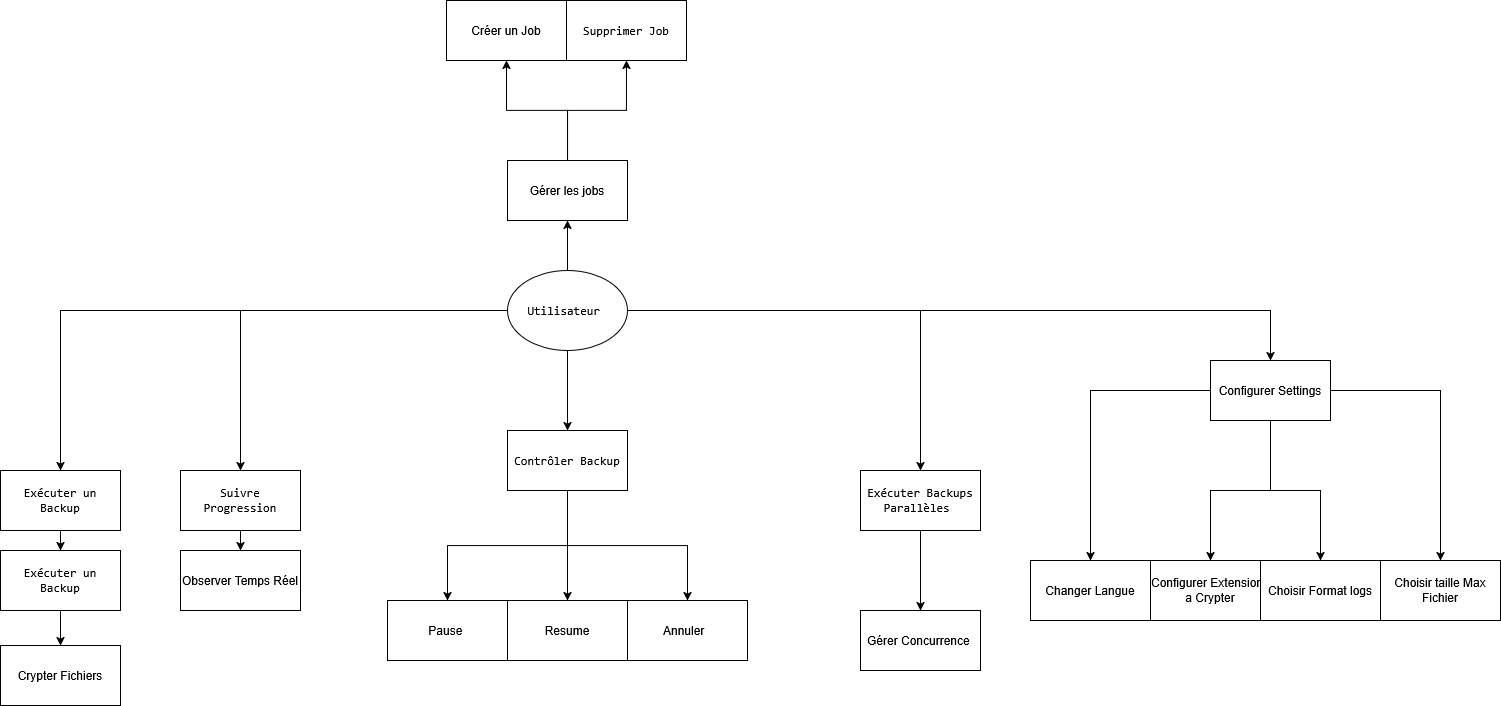

The diagram above was exported from draw.io. Its source (the exported page's mxGraphModel, read from the mxfile embedded in the PNG):
<mxGraphModel dx="1678" dy="882" grid="1" gridSize="10" guides="1" tooltips="1" connect="1" arrows="1" fold="1" page="1" pageScale="1" pageWidth="827" pageHeight="1169" math="0" shadow="0">
  <root>
    <mxCell id="0" />
    <mxCell id="1" parent="0" />
    <mxCell id="v3XxjQLq0iwsdyPFYUCx-15" edge="1" parent="1" source="v3XxjQLq0iwsdyPFYUCx-1" style="edgeStyle=orthogonalEdgeStyle;rounded=0;orthogonalLoop=1;jettySize=auto;html=1;" target="v3XxjQLq0iwsdyPFYUCx-4">
      <mxGeometry relative="1" as="geometry" />
    </mxCell>
    <mxCell id="v3XxjQLq0iwsdyPFYUCx-46" edge="1" parent="1" source="v3XxjQLq0iwsdyPFYUCx-1" style="edgeStyle=orthogonalEdgeStyle;rounded=0;orthogonalLoop=1;jettySize=auto;html=1;entryX=0.5;entryY=1;entryDx=0;entryDy=0;" target="v3XxjQLq0iwsdyPFYUCx-2">
      <mxGeometry relative="1" as="geometry" />
    </mxCell>
    <mxCell id="v3XxjQLq0iwsdyPFYUCx-1" parent="1" style="rounded=0;whiteSpace=wrap;html=1;" value="Gérer les jobs" vertex="1">
      <mxGeometry height="60" width="120" x="587" y="200" as="geometry" />
    </mxCell>
    <mxCell id="v3XxjQLq0iwsdyPFYUCx-2" parent="1" style="rounded=0;whiteSpace=wrap;html=1;" value="Créer un Job" vertex="1">
      <mxGeometry height="60" width="120" x="526" y="40" as="geometry" />
    </mxCell>
    <mxCell id="v3XxjQLq0iwsdyPFYUCx-4" parent="1" style="rounded=0;whiteSpace=wrap;html=1;" value="&lt;code&gt;Supprimer Job&lt;/code&gt;" vertex="1">
      <mxGeometry height="60" width="120" x="646" y="40" as="geometry" />
    </mxCell>
    <mxCell id="v3XxjQLq0iwsdyPFYUCx-27" edge="1" parent="1" source="v3XxjQLq0iwsdyPFYUCx-5" style="edgeStyle=orthogonalEdgeStyle;rounded=0;orthogonalLoop=1;jettySize=auto;html=1;entryX=0.5;entryY=0;entryDx=0;entryDy=0;" target="v3XxjQLq0iwsdyPFYUCx-6">
      <mxGeometry relative="1" as="geometry" />
    </mxCell>
    <mxCell id="v3XxjQLq0iwsdyPFYUCx-28" edge="1" parent="1" source="v3XxjQLq0iwsdyPFYUCx-5" style="edgeStyle=orthogonalEdgeStyle;rounded=0;orthogonalLoop=1;jettySize=auto;html=1;entryX=0.5;entryY=0;entryDx=0;entryDy=0;" target="v3XxjQLq0iwsdyPFYUCx-11">
      <mxGeometry relative="1" as="geometry" />
    </mxCell>
    <mxCell id="v3XxjQLq0iwsdyPFYUCx-29" edge="1" parent="1" source="v3XxjQLq0iwsdyPFYUCx-5" style="edgeStyle=orthogonalEdgeStyle;rounded=0;orthogonalLoop=1;jettySize=auto;html=1;entryX=0.5;entryY=0;entryDx=0;entryDy=0;" target="v3XxjQLq0iwsdyPFYUCx-20">
      <mxGeometry relative="1" as="geometry" />
    </mxCell>
    <mxCell id="v3XxjQLq0iwsdyPFYUCx-30" edge="1" parent="1" source="v3XxjQLq0iwsdyPFYUCx-5" style="edgeStyle=orthogonalEdgeStyle;rounded=0;orthogonalLoop=1;jettySize=auto;html=1;entryX=0.5;entryY=0;entryDx=0;entryDy=0;" target="v3XxjQLq0iwsdyPFYUCx-21">
      <mxGeometry relative="1" as="geometry" />
    </mxCell>
    <mxCell id="v3XxjQLq0iwsdyPFYUCx-31" edge="1" parent="1" source="v3XxjQLq0iwsdyPFYUCx-5" style="edgeStyle=orthogonalEdgeStyle;rounded=0;orthogonalLoop=1;jettySize=auto;html=1;entryX=0.5;entryY=0;entryDx=0;entryDy=0;" target="v3XxjQLq0iwsdyPFYUCx-23">
      <mxGeometry relative="1" as="geometry" />
    </mxCell>
    <mxCell id="v3XxjQLq0iwsdyPFYUCx-42" edge="1" parent="1" source="v3XxjQLq0iwsdyPFYUCx-5" style="edgeStyle=orthogonalEdgeStyle;rounded=0;orthogonalLoop=1;jettySize=auto;html=1;entryX=0.5;entryY=1;entryDx=0;entryDy=0;" target="v3XxjQLq0iwsdyPFYUCx-1">
      <mxGeometry relative="1" as="geometry" />
    </mxCell>
    <mxCell id="v3XxjQLq0iwsdyPFYUCx-5" parent="1" style="ellipse;whiteSpace=wrap;html=1;" value="&lt;code&gt;Utilisateur&amp;nbsp;&lt;/code&gt;" vertex="1">
      <mxGeometry height="80" width="120" x="587" y="310" as="geometry" />
    </mxCell>
    <mxCell id="v3XxjQLq0iwsdyPFYUCx-9" edge="1" parent="1" source="v3XxjQLq0iwsdyPFYUCx-6" style="edgeStyle=orthogonalEdgeStyle;rounded=0;orthogonalLoop=1;jettySize=auto;html=1;" target="v3XxjQLq0iwsdyPFYUCx-7">
      <mxGeometry relative="1" as="geometry" />
    </mxCell>
    <mxCell id="v3XxjQLq0iwsdyPFYUCx-6" parent="1" style="rounded=0;whiteSpace=wrap;html=1;" value="&lt;code&gt;Exécuter un Backup&lt;/code&gt;" vertex="1">
      <mxGeometry height="60" width="120" x="80" y="510" as="geometry" />
    </mxCell>
    <mxCell id="v3XxjQLq0iwsdyPFYUCx-10" edge="1" parent="1" source="v3XxjQLq0iwsdyPFYUCx-7" style="edgeStyle=orthogonalEdgeStyle;rounded=0;orthogonalLoop=1;jettySize=auto;html=1;" target="v3XxjQLq0iwsdyPFYUCx-8">
      <mxGeometry relative="1" as="geometry" />
    </mxCell>
    <mxCell id="v3XxjQLq0iwsdyPFYUCx-7" parent="1" style="rounded=0;whiteSpace=wrap;html=1;" value="&lt;code&gt;Exécuter un Backup&lt;/code&gt;" vertex="1">
      <mxGeometry height="60" width="120" x="80" y="590" as="geometry" />
    </mxCell>
    <mxCell id="v3XxjQLq0iwsdyPFYUCx-8" parent="1" style="rounded=0;whiteSpace=wrap;html=1;" value="Crypter Fichiers" vertex="1">
      <mxGeometry height="60" width="120" x="80" y="685" as="geometry" />
    </mxCell>
    <mxCell id="v3XxjQLq0iwsdyPFYUCx-13" edge="1" parent="1" source="v3XxjQLq0iwsdyPFYUCx-11" style="edgeStyle=orthogonalEdgeStyle;rounded=0;orthogonalLoop=1;jettySize=auto;html=1;" target="v3XxjQLq0iwsdyPFYUCx-12">
      <mxGeometry relative="1" as="geometry" />
    </mxCell>
    <mxCell id="v3XxjQLq0iwsdyPFYUCx-11" parent="1" style="rounded=0;whiteSpace=wrap;html=1;" value="&lt;br&gt;&lt;code&gt;Suivre Progression&lt;/code&gt;&lt;div&gt;&lt;br/&gt;&lt;/div&gt;" vertex="1">
      <mxGeometry height="60" width="120" x="260" y="510" as="geometry" />
    </mxCell>
    <mxCell id="v3XxjQLq0iwsdyPFYUCx-12" parent="1" style="rounded=0;whiteSpace=wrap;html=1;" value="Observer Temps Réel" vertex="1">
      <mxGeometry height="60" width="120" x="260" y="590" as="geometry" />
    </mxCell>
    <mxCell id="v3XxjQLq0iwsdyPFYUCx-17" parent="1" style="rounded=0;whiteSpace=wrap;html=1;" value="Resume" vertex="1">
      <mxGeometry height="60" width="120" x="587" y="640" as="geometry" />
    </mxCell>
    <mxCell id="v3XxjQLq0iwsdyPFYUCx-18" parent="1" style="rounded=0;whiteSpace=wrap;html=1;" value="Annuler&amp;nbsp;&amp;nbsp;" vertex="1">
      <mxGeometry height="60" width="120" x="707" y="640" as="geometry" />
    </mxCell>
    <mxCell id="v3XxjQLq0iwsdyPFYUCx-19" parent="1" style="rounded=0;whiteSpace=wrap;html=1;" value="Pause&amp;nbsp;" vertex="1">
      <mxGeometry height="60" width="120" x="467" y="640" as="geometry" />
    </mxCell>
    <mxCell id="v3XxjQLq0iwsdyPFYUCx-39" edge="1" parent="1" source="v3XxjQLq0iwsdyPFYUCx-20" style="edgeStyle=orthogonalEdgeStyle;rounded=0;orthogonalLoop=1;jettySize=auto;html=1;" target="v3XxjQLq0iwsdyPFYUCx-19">
      <mxGeometry relative="1" as="geometry" />
    </mxCell>
    <mxCell id="v3XxjQLq0iwsdyPFYUCx-40" edge="1" parent="1" source="v3XxjQLq0iwsdyPFYUCx-20" style="edgeStyle=orthogonalEdgeStyle;rounded=0;orthogonalLoop=1;jettySize=auto;html=1;entryX=0.5;entryY=0;entryDx=0;entryDy=0;" target="v3XxjQLq0iwsdyPFYUCx-17">
      <mxGeometry relative="1" as="geometry" />
    </mxCell>
    <mxCell id="v3XxjQLq0iwsdyPFYUCx-41" edge="1" parent="1" source="v3XxjQLq0iwsdyPFYUCx-20" style="edgeStyle=orthogonalEdgeStyle;rounded=0;orthogonalLoop=1;jettySize=auto;html=1;" target="v3XxjQLq0iwsdyPFYUCx-18">
      <mxGeometry relative="1" as="geometry" />
    </mxCell>
    <mxCell id="v3XxjQLq0iwsdyPFYUCx-20" parent="1" style="rounded=0;whiteSpace=wrap;html=1;" value="&lt;code&gt;Contrôler Backup&lt;/code&gt;" vertex="1">
      <mxGeometry height="60" width="120" x="587" y="470" as="geometry" />
    </mxCell>
    <mxCell id="v3XxjQLq0iwsdyPFYUCx-34" edge="1" parent="1" source="v3XxjQLq0iwsdyPFYUCx-21" style="edgeStyle=orthogonalEdgeStyle;rounded=0;orthogonalLoop=1;jettySize=auto;html=1;" target="v3XxjQLq0iwsdyPFYUCx-22">
      <mxGeometry relative="1" as="geometry" />
    </mxCell>
    <mxCell id="v3XxjQLq0iwsdyPFYUCx-21" parent="1" style="rounded=0;whiteSpace=wrap;html=1;" value="&lt;code&gt;Exécuter Backups Parallèles&amp;nbsp;&lt;/code&gt;" vertex="1">
      <mxGeometry height="60" width="120" x="940" y="510" as="geometry" />
    </mxCell>
    <mxCell id="v3XxjQLq0iwsdyPFYUCx-22" parent="1" style="rounded=0;whiteSpace=wrap;html=1;" value="Gérer Concurrence&amp;nbsp;" vertex="1">
      <mxGeometry height="60" width="120" x="940" y="650" as="geometry" />
    </mxCell>
    <mxCell id="v3XxjQLq0iwsdyPFYUCx-35" edge="1" parent="1" source="v3XxjQLq0iwsdyPFYUCx-23" style="edgeStyle=orthogonalEdgeStyle;rounded=0;orthogonalLoop=1;jettySize=auto;html=1;entryX=0.5;entryY=0;entryDx=0;entryDy=0;" target="v3XxjQLq0iwsdyPFYUCx-26">
      <mxGeometry relative="1" as="geometry" />
    </mxCell>
    <mxCell id="v3XxjQLq0iwsdyPFYUCx-36" edge="1" parent="1" source="v3XxjQLq0iwsdyPFYUCx-23" style="edgeStyle=orthogonalEdgeStyle;rounded=0;orthogonalLoop=1;jettySize=auto;html=1;entryX=0.5;entryY=0;entryDx=0;entryDy=0;" target="v3XxjQLq0iwsdyPFYUCx-24">
      <mxGeometry relative="1" as="geometry" />
    </mxCell>
    <mxCell id="v3XxjQLq0iwsdyPFYUCx-37" edge="1" parent="1" source="v3XxjQLq0iwsdyPFYUCx-23" style="edgeStyle=orthogonalEdgeStyle;rounded=0;orthogonalLoop=1;jettySize=auto;html=1;entryX=0.5;entryY=0;entryDx=0;entryDy=0;" target="v3XxjQLq0iwsdyPFYUCx-25">
      <mxGeometry relative="1" as="geometry" />
    </mxCell>
    <mxCell id="v3XxjQLq0iwsdyPFYUCx-38" edge="1" parent="1" source="v3XxjQLq0iwsdyPFYUCx-23" style="edgeStyle=orthogonalEdgeStyle;rounded=0;orthogonalLoop=1;jettySize=auto;html=1;entryX=0.5;entryY=0;entryDx=0;entryDy=0;" target="v3XxjQLq0iwsdyPFYUCx-33">
      <mxGeometry relative="1" as="geometry" />
    </mxCell>
    <mxCell id="v3XxjQLq0iwsdyPFYUCx-23" parent="1" style="rounded=0;whiteSpace=wrap;html=1;" value="Configurer Settings" vertex="1">
      <mxGeometry height="60" width="120" x="1290" y="400" as="geometry" />
    </mxCell>
    <mxCell id="v3XxjQLq0iwsdyPFYUCx-24" parent="1" style="rounded=0;whiteSpace=wrap;html=1;align=center;" value="&lt;div align=&quot;center&quot;&gt;Configurer Extensions a Crypter&lt;/div&gt;" vertex="1">
      <mxGeometry height="60" width="120" x="1230" y="600" as="geometry" />
    </mxCell>
    <mxCell id="v3XxjQLq0iwsdyPFYUCx-25" parent="1" style="rounded=0;whiteSpace=wrap;html=1;" value="Choisir Format logs" vertex="1">
      <mxGeometry height="60" width="120" x="1340" y="600" as="geometry" />
    </mxCell>
    <mxCell id="v3XxjQLq0iwsdyPFYUCx-26" parent="1" style="rounded=0;whiteSpace=wrap;html=1;" value="Changer Langue" vertex="1">
      <mxGeometry height="60" width="120" x="1110" y="600" as="geometry" />
    </mxCell>
    <mxCell id="v3XxjQLq0iwsdyPFYUCx-33" parent="1" style="rounded=0;whiteSpace=wrap;html=1;" value="Choisir taille Max Fichier" vertex="1">
      <mxGeometry height="60" width="120" x="1460" y="600" as="geometry" />
    </mxCell>
  </root>
</mxGraphModel>